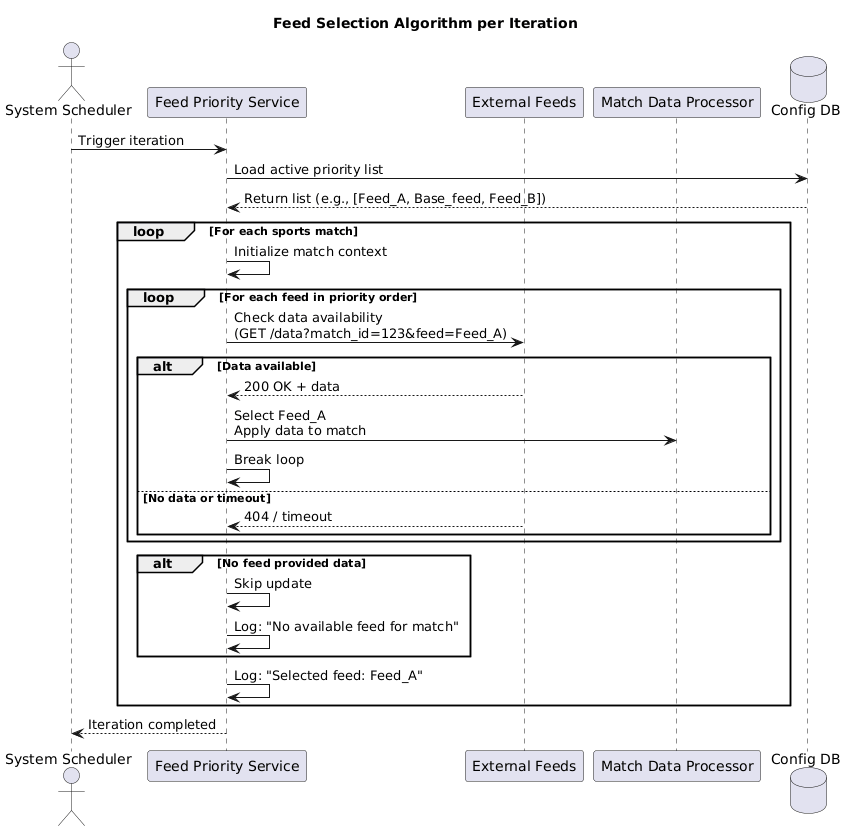

The diagram above was rendered by PlantUML. Its source (embedded in the PNG):
@startuml
title Feed Selection Algorithm per Iteration

actor "System Scheduler" as scheduler
participant "Feed Priority Service" as fps
participant "External Feeds" as feeds
participant "Match Data Processor" as processor
database "Config DB" as db

scheduler -> fps : Trigger iteration 
fps -> db : Load active priority list
db --> fps : Return list (e.g., [Feed_A, Base_feed, Feed_B])

loop For each sports match
    fps -> fps : Initialize match context
    
    loop For each feed in priority order
        fps -> feeds : Check data availability\n(GET /data?match_id=123&feed=Feed_A)
        alt Data available
            feeds --> fps : 200 OK + data
            fps -> processor : Select Feed_A\nApply data to match
            fps -> fps : Break loop
        else No data or timeout
            feeds --> fps : 404 / timeout
            
        end
    end

    alt No feed provided data
        fps -> fps : Skip update
        fps -> fps : Log: "No available feed for match"
    end

    fps -> fps : Log: "Selected feed: Feed_A"
end

fps --> scheduler : Iteration completed
@enduml